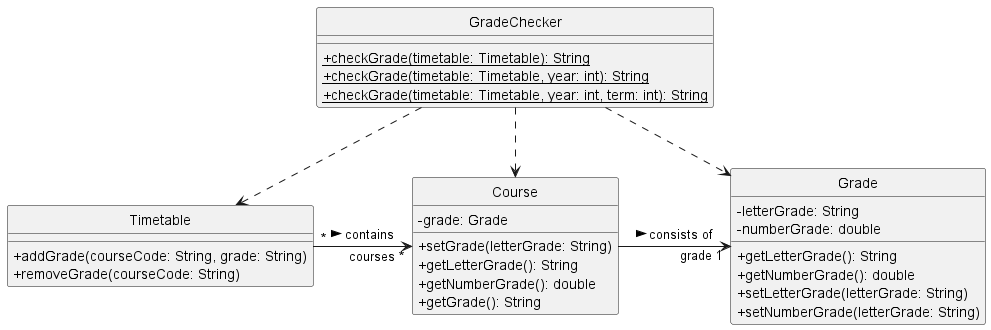

The diagram above was rendered by PlantUML. Its source (embedded in the PNG):
@startuml
'https://plantuml.com/class-diagram
hide circle
skinparam classAttributeIconSize 0
class Timetable {
    +addGrade(courseCode: String, grade: String)
    +removeGrade(courseCode: String)
}

class Grade {
    -letterGrade: String
    -numberGrade: double
    +getLetterGrade(): String
    +getNumberGrade(): double
    +setLetterGrade(letterGrade: String)
    +setNumberGrade(letterGrade: String)
}

class Course {
    -grade: Grade
    +setGrade(letterGrade: String)
    +getLetterGrade(): String
    +getNumberGrade(): double
    +getGrade(): String
}

class GradeChecker {
    +{static} checkGrade(timetable: Timetable): String
    +{static} checkGrade(timetable: Timetable, year: int): String
    +{static} checkGrade(timetable: Timetable, year: int, term: int): String
}

Timetable "*" -> "courses *" Course : contains >
Course -> "grade 1" Grade : consists of >
GradeChecker ..> Timetable
GradeChecker ..> Course
GradeChecker ..> Grade

@enduml